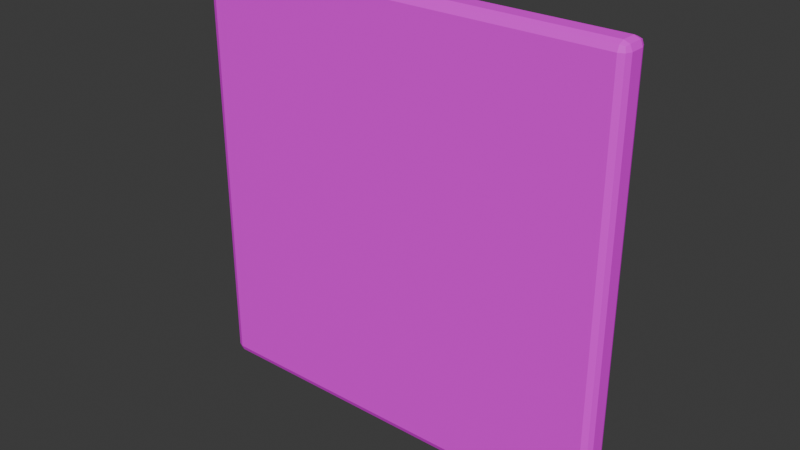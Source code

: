 # Source: reimu_gold.blend  (saved by Blender 4.5.90; exported with 4.5.12 LTS)
import bpy
from mathutils import Matrix  # noqa: F401  (used for matrix-valued properties, if any)

bpy.ops.wm.read_factory_settings(use_empty=True)
scene = bpy.context.scene
scene.name = 'Scene'

# ---- collections
col_collection = bpy.data.collections.new('Collection'); scene.collection.children.link(col_collection)

# ---- images (referenced by path relative to the original .blend; pixels are not part of the script)
import os
ASSET_DIR = os.environ.get("B2B_ASSET_DIR", "")  # directory of the original .blend (textures are referenced by path, not embedded)
HERE = os.path.dirname(os.path.abspath(__file__))  # packed textures are extracted next to this script under _unpacked/

def load_image(name, relpath, width, height, colorspace="sRGB"):
    """Load a texture the original file referenced (path relative to the .blend, or extracted next to this script)."""
    p = next((c for c in (os.path.join(HERE, relpath), os.path.join(ASSET_DIR, relpath)) if relpath and os.path.exists(c)), "")
    if p:
        img = bpy.data.images.load(p, check_existing=True)
        img.name = name
    else:  # same state as the original file: an image datablock whose file is absent (Cycles renders it pink)
        img = bpy.data.images.new(name, width, height)
        img.source = "FILE"
        img.filepath = "//" + (relpath or name)
    img.colorspace_settings.name = colorspace
    return img
img_seal = load_image('seal', 'seal.png', 1024, 1024, 'sRGB')

# ---- materials (node trees are filled in below, after node groups)
mat_reimu_gold = bpy.data.materials.new('reimu_gold')

# ---- material node trees
mat_reimu_gold.use_nodes = True; mat_reimu_gold.node_tree.nodes.clear()
_N = mat_reimu_gold.node_tree.nodes; _L = mat_reimu_gold.node_tree.links
n0 = _N.new('ShaderNodeBsdfPrincipled'); n0.name = 'Principled BSDF'; n0.location = (-200, 100)
n0.inputs[2].default_value = 0.65
n1 = _N.new('ShaderNodeOutputMaterial'); n1.name = 'Material Output'; n1.location = (200, 100)
n2 = _N.new('ShaderNodeTexImage'); n2.name = 'Image Texture'; n2.location = (0, 0)
n2.image = img_seal
_L.new(n0.outputs[0], n1.inputs[0])
_L.new(n2.outputs[0], n0.inputs[0])
n1.is_active_output = True

# ---- world
world_world = bpy.data.worlds.new('World'); scene.world = world_world
world_world.use_nodes = True; world_world.node_tree.nodes.clear()
_N = world_world.node_tree.nodes; _L = world_world.node_tree.links
n0 = _N.new('ShaderNodeOutputWorld'); n0.name = 'World Output'; n0.location = (200, 100)
n1 = _N.new('ShaderNodeBackground'); n1.name = 'Background'; n1.location = (-200, 100)
n1.inputs[0].default_value = (0.05088, 0.05088, 0.05088, 1.0)
_L.new(n1.outputs[0], n0.inputs[0])
n0.is_active_output = True
world_world.color = (0.05088, 0.05088, 0.05088)
world_world.sun_shadow_jitter_overblur = 0.0

# ---- meshes
me_cube_001 = bpy.data.meshes.new('Cube.001')
me_cube_001.from_pydata([(-0.482, 0.035, -0.482), (-0.482, 0.017, -0.5), (-0.5, 0.017, -0.482), (-0.482, 0.02973, -0.4947), (-0.4924, 0.02739, -0.4924), (-0.4947, 0.017, -0.4947), (-0.4947, 0.02973, -0.482), (-0.482, -0.017, -0.5), (-0.482, -0.035, -0.482), (-0.5, -0.017, -0.482), (-0.482, -0.02973, -0.4947), (-0.4924, -0.02739, -0.4924), (-0.4947, -0.02973, -0.482), (-0.4947, -0.017, -0.4947), (-0.482, 0.035, 0.482), (-0.5, 0.017, 0.482), (-0.482, 0.017, 0.5), (-0.4947, 0.02973, 0.482), (-0.4924, 0.02739, 0.4924), (-0.4947, 0.017, 0.4947), (-0.482, 0.02973, 0.4947), (-0.482, -0.035, 0.482), (-0.482, -0.017, 0.5), (-0.5, -0.017, 0.482), (-0.482, -0.02973, 0.4947), (-0.4924, -0.02739, 0.4924), (-0.4947, -0.017, 0.4947), (-0.4947, -0.02973, 0.482), (0.482, 0.035, -0.482), (0.5, 0.017, -0.482), (0.482, 0.017, -0.5), (0.4947, 0.02973, -0.482), (0.4924, 0.02739, -0.4924), (0.4947, 0.017, -0.4947), (0.482, 0.02973, -0.4947), (0.482, -0.035, -0.482), (0.482, -0.017, -0.5), (0.5, -0.017, -0.482), (0.482, -0.02973, -0.4947), (0.4924, -0.02739, -0.4924), (0.4947, -0.017, -0.4947), (0.4947, -0.02973, -0.482), (0.482, 0.035, 0.482), (0.482, 0.017, 0.5), (0.5, 0.017, 0.482), (0.482, 0.02973, 0.4947), (0.4924, 0.02739, 0.4924), (0.4947, 0.017, 0.4947), (0.4947, 0.02973, 0.482), (0.482, -0.035, 0.482), (0.5, -0.017, 0.482), (0.482, -0.017, 0.5), (0.4947, -0.02973, 0.482), (0.4924, -0.02739, 0.4924), (0.4947, -0.017, 0.4947), (0.482, -0.02973, 0.4947)], [], [(0, 3, 4, 6), (1, 5, 4, 3), (2, 6, 4, 5), (7, 10, 11, 13), (8, 12, 11, 10), (9, 13, 11, 12), (14, 17, 18, 20), (15, 19, 18, 17), (16, 20, 18, 19), (21, 24, 25, 27), (22, 26, 25, 24), (23, 27, 25, 26), (28, 31, 32, 34), (29, 33, 32, 31), (30, 34, 32, 33), (35, 38, 39, 41), (36, 40, 39, 38), (37, 41, 39, 40), (42, 45, 46, 48), (43, 47, 46, 45), (44, 48, 46, 47), (49, 52, 53, 55), (50, 54, 53, 52), (51, 55, 53, 54), (14, 0, 6, 17), (17, 6, 2, 15), (1, 7, 13, 5), (5, 13, 9, 2), (8, 21, 27, 12), (12, 27, 23, 9), (22, 16, 19, 26), (26, 19, 15, 23), (42, 14, 20, 45), (45, 20, 16, 43), (21, 49, 55, 24), (24, 55, 51, 22), (50, 44, 47, 54), (54, 47, 43, 51), (28, 42, 48, 31), (31, 48, 44, 29), (49, 35, 41, 52), (52, 41, 37, 50), (36, 30, 33, 40), (40, 33, 29, 37), (0, 28, 34, 3), (3, 34, 30, 1), (35, 8, 10, 38), (38, 10, 7, 36), (14, 42, 28, 0), (2, 9, 23, 15), (30, 36, 7, 1), (49, 21, 8, 35), (16, 22, 51, 43), (44, 50, 37, 29)])
_uv = me_cube_001.uv_layers.new(name='UVMap')
_uv.uv.foreach_set('vector', [0.015, 0.015, 0.015, 0.015, 0.015, 0.015, 0.015, 0.015, 0.015, 0.015, 0.015, 0.015, 0.015, 0.015, 0.015, 0.015, 0.015, 0.015, 0.015, 0.015, 0.015, 0.015, 0.015, 0.015, 0.015, 0.015, 0.015, 0.015, 0.015, 0.015, 0.015, 0.015, 0.015, 0.015, 0.015, 0.015, 0.015, 0.015, 0.015, 0.015, 0.015, 0.015, 0.015, 0.015, 0.015, 0.015, 0.015, 0.015, 0.015, 0.015, 0.015, 0.015, 0.015, 0.015, 0.015, 0.015, 0.015, 0.015, 0.015, 0.015, 0.015, 0.015, 0.015, 0.015, 0.015, 0.015, 0.015, 0.015, 0.015, 0.015, 0.015, 0.015, 0.015, 0.015, 0.015, 0.015, 0.015, 0.015, 0.015, 0.015, 0.015, 0.015, 0.015, 0.015, 0.015, 0.015, 0.015, 0.015, 0.015, 0.015, 0.015, 0.015, 0.015, 0.015, 0.015, 0.015, 0.015, 0.015, 0.015, 0.015, 0.015, 0.015, 0.015, 0.015, 0.015, 0.015, 0.015, 0.015, 0.015, 0.015, 0.015, 0.015, 0.015, 0.015, 0.015, 0.015, 0.015, 0.015, 0.015, 0.015, 0.015, 0.015, 0.015, 0.015, 0.015, 0.015, 0.015, 0.015, 0.015, 0.015, 0.015, 0.015, 0.015, 0.015, 0.015, 0.015, 0.015, 0.015, 0.015, 0.015, 0.015, 0.015, 0.015, 0.015, 0.015, 0.015, 0.015, 0.015, 0.015, 0.015, 0.015, 0.015, 0.015, 0.015, 0.015, 0.015, 0.015, 0.015, 0.015, 0.015, 0.015, 0.015, 0.015, 0.015, 0.015, 0.015, 0.015, 0.015, 0.015, 0.015, 0.015, 0.015, 0.015, 0.015, 0.015, 0.015, 0.015, 0.015, 0.015, 0.015, 0.015, 0.015, 0.015, 0.015, 0.015, 0.015, 0.015, 0.015, 0.015, 0.015, 0.015, 0.015, 0.982, 0.982, 0.982, 0.018, 0.9947, 0.018, 0.9947, 0.982, 0.015, 0.015, 0.015, 0.015, 0.015, 0.015, 0.015, 0.015, 0.015, 0.015, 0.015, 0.015, 0.015, 0.015, 0.015, 0.015, 0.015, 0.015, 0.015, 0.015, 0.015, 0.015, 0.015, 0.015, 0.018, 0.018, 0.018, 0.982, 0.005272, 0.982, 0.005272, 0.018, 0.015, 0.015, 0.015, 0.015, 0.015, 0.015, 0.015, 0.015, 0.015, 0.015, 0.015, 0.015, 0.015, 0.015, 0.015, 0.015, 0.015, 0.015, 0.015, 0.015, 0.015, 0.015, 0.015, 0.015, 0.018, 0.982, 0.982, 0.982, 0.982, 0.9947, 0.018, 0.9947, 0.015, 0.015, 0.015, 0.015, 0.015, 0.015, 0.015, 0.015, 0.018, 0.982, 0.982, 0.982, 0.982, 0.9947, 0.018, 0.9947, 0.015, 0.015, 0.015, 0.015, 0.015, 0.015, 0.015, 0.015, 0.015, 0.015, 0.015, 0.015, 0.015, 0.015, 0.015, 0.015, 0.015, 0.015, 0.015, 0.015, 0.015, 0.015, 0.015, 0.015, 0.018, 0.018, 0.018, 0.982, 0.005272, 0.982, 0.005272, 0.018, 0.015, 0.015, 0.015, 0.015, 0.015, 0.015, 0.015, 0.015, 0.982, 0.982, 0.982, 0.018, 0.9947, 0.018, 0.9947, 0.982, 0.015, 0.015, 0.015, 0.015, 0.015, 0.015, 0.015, 0.015, 0.015, 0.015, 0.015, 0.015, 0.015, 0.015, 0.015, 0.015, 0.015, 0.015, 0.015, 0.015, 0.015, 0.015, 0.015, 0.015, 0.982, 0.018, 0.018, 0.018, 0.018, 0.005272, 0.982, 0.005272, 0.015, 0.015, 0.015, 0.015, 0.015, 0.015, 0.015, 0.015, 0.982, 0.018, 0.018, 0.018, 0.018, 0.005272, 0.982, 0.005272, 0.015, 0.015, 0.015, 0.015, 0.015, 0.015, 0.015, 0.015, 0.982, 0.982, 0.018, 0.982, 0.018, 0.018, 0.982, 0.018, 0.015, 0.015, 0.015, 0.015, 0.015, 0.015, 0.015, 0.015, 0.015, 0.015, 0.015, 0.015, 0.015, 0.015, 0.015, 0.015, 0.982, 0.982, 0.018, 0.982, 0.018, 0.018, 0.982, 0.018, 0.015, 0.015, 0.015, 0.015, 0.015, 0.015, 0.015, 0.015, 0.015, 0.015, 0.015, 0.015, 0.015, 0.015, 0.015, 0.015])
me_cube_001.materials.append(mat_reimu_gold)
me_cube_001.update()

# ---- objects
ob_reimu_gold = bpy.data.objects.new('reimu_gold', me_cube_001)

# ---- transforms, parenting, visibility, modifiers, constraints
ob_reimu_gold.location = (0.0, 0.0, 0.0)

# ---- collection membership
col_collection.objects.link(ob_reimu_gold)

# ---- scene / render settings (as saved in the file)
scene.frame_start = 1; scene.frame_end = 250; scene.frame_set(1)
scene.render.engine = 'BLENDER_EEVEE_NEXT'
bpy.context.view_layer.update()

# ---- added for rendering (the .blend has no active camera and no usable light): camera, sun
cam_auto = bpy.data.cameras.new('AutoCamera')
cam_auto.lens = 50.0
cam_auto.sensor_width = 36.0
cam_auto.clip_end = 1000.0
ob_auto_camera = bpy.data.objects.new('AutoCamera', cam_auto)
scene.collection.objects.link(ob_auto_camera)
ob_auto_camera.location = (1.31007, -1.57208, 1.04805)
ob_auto_camera.rotation_euler = (1.09748, -7.21219e-08, 0.694738)
scene.camera = ob_auto_camera
light_auto_sun = bpy.data.lights.new('AutoSun', 'SUN')
light_auto_sun.energy = 3.0
light_auto_sun.angle = 0.0523599
ob_auto_sun = bpy.data.objects.new('AutoSun', light_auto_sun)
scene.collection.objects.link(ob_auto_sun)
ob_auto_sun.rotation_euler = (0.872665, 0.174533, 0.523599)
bpy.context.view_layer.update()
